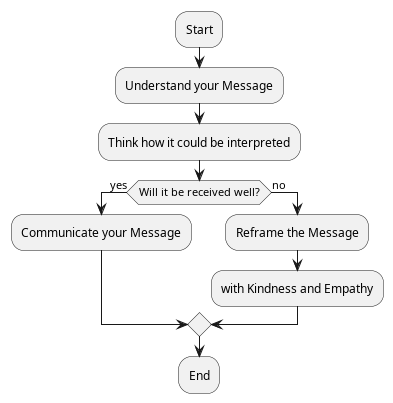

The diagram above was rendered by PlantUML. Its source (embedded in the PNG):
@startuml
:Start;
:Understand your Message;
:Think how it could be interpreted;
if (Will it be received well?) then (yes)
  :Communicate your Message;
else (no)
  :Reframe the Message;
  :with Kindness and Empathy;
endif
:End;
@enduml